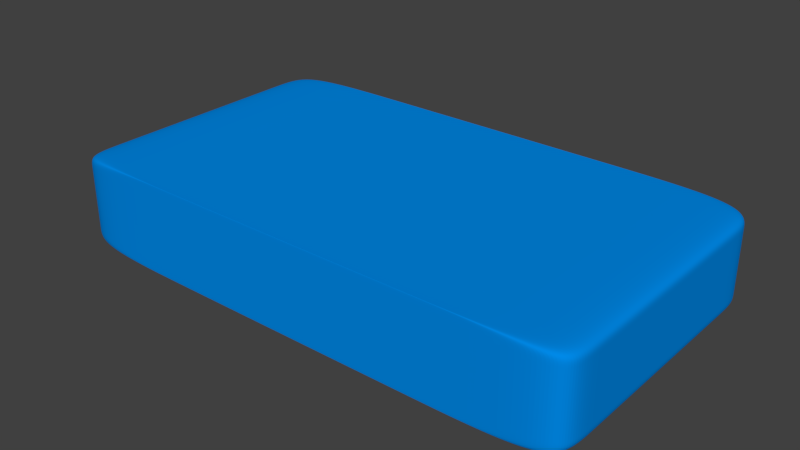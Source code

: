 # Source: Pool.blend  (saved by Blender 2.79.0; exported with 4.5.12 LTS)
import bpy
from mathutils import Matrix  # noqa: F401  (used for matrix-valued properties, if any)

bpy.ops.wm.read_factory_settings(use_empty=True)
scene = bpy.context.scene
scene.name = 'Scene'

# ---- collections
col_collection_1 = bpy.data.collections.new('Collection 1'); scene.collection.children.link(col_collection_1)

# ---- materials (node trees are filled in below, after node groups)
mat_material_002 = bpy.data.materials.new('Material.002')
mat_material_002.alpha_threshold = 0.0
mat_material_002.use_transparent_shadow = False
mat_material_002.diffuse_color = (0.0, 0.2506, 0.8, 1.0)
mat_material_002.roughness = 0.5

# ---- material node trees

# ---- world
world_world = bpy.data.worlds.new('World'); scene.world = world_world
world_world.color = (0.05088, 0.05088, 0.05088)
world_world.use_sun_shadow = False
world_world.sun_shadow_jitter_overblur = 0.0
world_world.cycles.sampling_method = 'MANUAL'

# ---- meshes
me_cube_001 = bpy.data.meshes.new('Cube.001')
me_cube_001.from_pydata([(-1.0, -1.0, -1.0), (-1.0, -1.0, 1.0), (-1.0, 1.0, -1.0), (-1.0, 1.0, 1.0), (1.0, -1.0, -1.0), (1.0, -1.0, 1.0), (1.0, 1.0, -1.0), (1.0, 1.0, 1.0), (-1.0, 0.9904, -1.0), (-1.0, 0.9904, 1.0), (1.0, 0.9904, -1.0), (1.0, 0.9904, 1.0), (-1.0, -0.9883, -1.0), (1.0, -0.9883, 1.0), (-1.0, -0.9883, 1.0), (1.0, -0.9883, -1.0), (-1.0, -1.0, 1.009), (-1.0, 1.0, 1.009), (1.0, 1.0, 1.009), (1.0, -1.0, 1.009), (1.0, 0.9904, 1.009), (-1.0, 0.9904, 1.009), (-1.0, -0.9883, 1.009), (1.0, -0.9883, 1.009), (-1.0, 1.0, -1.0), (1.0, 1.0, -1.0), (1.0, -1.0, -1.0), (1.0, 0.9904, -1.0), (-1.0, 0.9904, -1.0), (-1.0, -0.9883, -1.0), (1.0, -0.9883, -1.0), (-1.0, -1.0, -1.0)], [], [(21, 9, 3, 17), (17, 3, 7, 18), (23, 13, 5, 19), (19, 5, 1, 16), (12, 15, 4, 0), (13, 14, 1, 5), (7, 3, 9, 11), (2, 6, 10, 8), (18, 7, 11, 20), (22, 14, 9, 21), (16, 1, 14, 22), (11, 9, 14, 13), (8, 10, 15, 12), (20, 11, 13, 23), (27, 20, 23, 30), (31, 16, 22, 29), (29, 22, 21, 28), (25, 18, 20, 27), (26, 19, 16, 31), (30, 23, 19, 26), (24, 17, 18, 25), (28, 21, 17, 24), (8, 28, 24, 2), (2, 24, 25, 6), (15, 30, 26, 4), (4, 26, 31, 0), (6, 25, 27, 10), (12, 29, 28, 8), (0, 31, 29, 12), (10, 27, 30, 15)])
me_cube_001.materials.append(mat_material_002)
me_cube_001.use_remesh_preserve_volume = False
me_cube_001.use_remesh_preserve_attributes = False
me_cube_001.use_mirror_vertex_groups = False
me_cube_001.update()

# ---- objects
ob_base = bpy.data.objects.new('Base', me_cube_001)

# ---- transforms, parenting, visibility, modifiers, constraints
ob_base.location = (0.0, 0.0, 0.0)
ob_base.scale = (4.592, 2.552, 0.7757)
ob_base.lineart.crease_threshold = 0.0
_m = ob_base.modifiers.new('Subsurf', 'SUBSURF')
_m.uv_smooth = 'PRESERVE_CORNERS'
_m.levels = 3
_m.render_levels = 5
_m.show_only_control_edges = False

# ---- collection membership
col_collection_1.objects.link(ob_base)

# ---- scene / render settings (as saved in the file)
scene.frame_start = 1; scene.frame_end = 250; scene.frame_set(6)
scene.render.engine = 'BLENDER_EEVEE_NEXT'
scene.render.resolution_percentage = 50
scene.render.dither_intensity = 0.0
scene.cycles.use_denoising = False
scene.cycles.samples = 128
scene.cycles.sampling_pattern = 'TABULATED_SOBOL'
scene.cycles.use_adaptive_sampling = False
scene.cycles.use_light_tree = False
scene.cycles.blur_glossy = 0.0
scene.cycles.sample_clamp_indirect = 0.0
scene.view_settings.view_transform = 'Standard'
bpy.context.view_layer.update()

# ---- added for rendering (the .blend has no active camera and no usable light): camera, sun
cam_auto = bpy.data.cameras.new('AutoCamera')
cam_auto.lens = 50.0
cam_auto.sensor_width = 36.0
cam_auto.clip_end = 1000.0
ob_auto_camera = bpy.data.objects.new('AutoCamera', cam_auto)
scene.collection.objects.link(ob_auto_camera)
ob_auto_camera.location = (9.82771, -11.7933, 7.86552)
ob_auto_camera.rotation_euler = (1.09748, -7.21219e-08, 0.694738)
scene.camera = ob_auto_camera
light_auto_sun = bpy.data.lights.new('AutoSun', 'SUN')
light_auto_sun.energy = 3.0
light_auto_sun.angle = 0.0523599
ob_auto_sun = bpy.data.objects.new('AutoSun', light_auto_sun)
scene.collection.objects.link(ob_auto_sun)
ob_auto_sun.rotation_euler = (0.872665, 0.174533, 0.523599)
bpy.context.view_layer.update()
